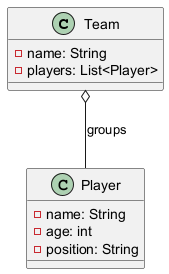

The diagram above was rendered by PlantUML. Its source (embedded in the PNG):
@startuml

class Team {
	- name: String
	- players: List<Player>
}

class Player {
	- name: String
	- age: int 
	- position: String
}

Team o-- Player : groups 

@enduml